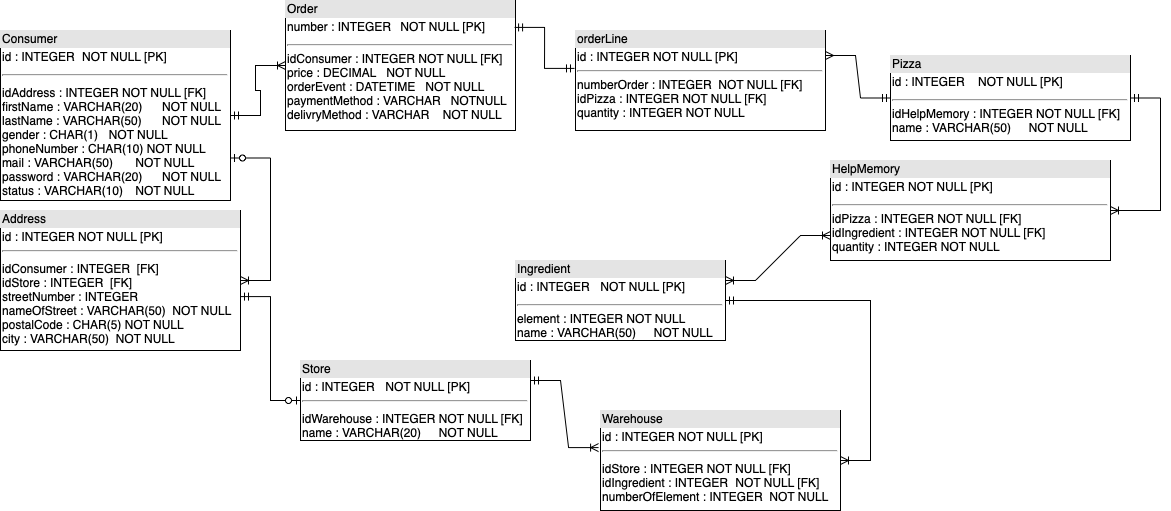

The diagram above was exported from draw.io. Its source (the exported page's mxGraphModel, read from the mxfile embedded in the PNG):
<mxGraphModel dx="1351" dy="820" grid="1" gridSize="10" guides="1" tooltips="1" connect="1" arrows="1" fold="1" page="1" pageScale="1" pageWidth="1169" pageHeight="827" math="0" shadow="0">
  <root>
    <mxCell id="0" />
    <mxCell id="1" parent="0" />
    <mxCell id="ePTewfgophBdzlOfVsBa-2" value="&lt;div style=&quot;box-sizing: border-box ; width: 100% ; background: #e4e4e4 ; padding: 2px&quot;&gt;Consumer&lt;/div&gt;&lt;table style=&quot;width: 100% ; font-size: 1em&quot; cellpadding=&quot;2&quot; cellspacing=&quot;0&quot;&gt;&lt;tbody&gt;&lt;tr&gt;&lt;td&gt;id : INTEGER&lt;span style=&quot;white-space: pre&quot;&gt;&#09;&lt;/span&gt;NOT NULL [PK]&lt;/td&gt;&lt;/tr&gt;&lt;tr&gt;&lt;td&gt;&lt;hr&gt;&lt;/td&gt;&lt;/tr&gt;&lt;tr&gt;&lt;td&gt;idAddress : INTEGER NOT NULL [FK]&lt;br&gt;firstName : VARCHAR(20)&lt;span style=&quot;white-space: pre&quot;&gt;&#09;&lt;/span&gt;NOT NULL&lt;br&gt;lastName : VARCHAR(50)&lt;span style=&quot;white-space: pre&quot;&gt;&#09;&lt;/span&gt;NOT NULL&lt;br&gt;gender : CHAR(1)&lt;span style=&quot;white-space: pre&quot;&gt;&#09;&lt;/span&gt;NOT NULL&lt;br&gt;phoneNumber : CHAR(10) NOT NULL&lt;br&gt;mail : VARCHAR(50)&lt;span style=&quot;white-space: pre&quot;&gt;&#09;NOT NULL&lt;/span&gt;&lt;br&gt;password : VARCHAR(20)&lt;span style=&quot;white-space: pre&quot;&gt;&#09;NOT NULL&lt;/span&gt;&lt;br&gt;status : VARCHAR(10)&lt;span style=&quot;white-space: pre&quot;&gt;&#09;NOT NULL&lt;/span&gt;&lt;/td&gt;&lt;/tr&gt;&lt;/tbody&gt;&lt;/table&gt;" style="verticalAlign=top;align=left;overflow=fill;html=1;direction=east;" parent="1" vertex="1">
      <mxGeometry x="20" y="130" width="230" height="170" as="geometry" />
    </mxCell>
    <mxCell id="ePTewfgophBdzlOfVsBa-3" value="&lt;div style=&quot;box-sizing: border-box ; width: 100% ; background: #e4e4e4 ; padding: 2px&quot;&gt;Order&lt;/div&gt;&lt;table style=&quot;width: 100% ; font-size: 1em&quot; cellpadding=&quot;2&quot; cellspacing=&quot;0&quot;&gt;&lt;tbody&gt;&lt;tr&gt;&lt;td&gt;number : INTEGER&lt;span style=&quot;white-space: pre&quot;&gt;&#09;&lt;/span&gt;&lt;span&gt;&amp;nbsp;&lt;span&gt;&#09;&lt;/span&gt;&lt;/span&gt;NOT NULL [PK]&lt;/td&gt;&lt;/tr&gt;&lt;tr&gt;&lt;td&gt;&lt;hr&gt;idConsumer : INTEGER NOT NULL [FK]&lt;br&gt;price : DECIMAL&lt;span&gt;&amp;nbsp; &amp;nbsp;&lt;/span&gt;NOT NULL&lt;br&gt;orderEvent : DATETIME &amp;nbsp;&amp;nbsp;&lt;span&gt;&lt;/span&gt;NOT NULL&lt;br&gt;paymentMethod : VARCHAR &amp;nbsp;&amp;nbsp;&lt;span&gt;&lt;span&gt;&lt;/span&gt;&lt;/span&gt;NOTNULL&lt;br&gt;delivryMethod : VARCHAR&lt;span&gt;&#09;&lt;/span&gt;&amp;nbsp; &amp;nbsp;NOT NULL&lt;br&gt;&lt;/td&gt;&lt;/tr&gt;&lt;tr&gt;&lt;td&gt;&lt;/td&gt;&lt;/tr&gt;&lt;/tbody&gt;&lt;/table&gt;" style="verticalAlign=top;align=left;overflow=fill;html=1;" parent="1" vertex="1">
      <mxGeometry x="305" y="100" width="230" height="130" as="geometry" />
    </mxCell>
    <mxCell id="ePTewfgophBdzlOfVsBa-5" value="&lt;div style=&quot;box-sizing: border-box ; width: 100% ; background: #e4e4e4 ; padding: 2px&quot;&gt;Pizza&lt;/div&gt;&lt;table style=&quot;width: 100% ; font-size: 1em&quot; cellpadding=&quot;2&quot; cellspacing=&quot;0&quot;&gt;&lt;tbody&gt;&lt;tr&gt;&lt;td&gt;id : INTEGER &amp;nbsp; &amp;nbsp;NOT NULL [PK]&lt;br&gt;&lt;/td&gt;&lt;/tr&gt;&lt;tr&gt;&lt;td&gt;&lt;hr&gt;idHelpMemory : INTEGER NOT NULL [FK]&lt;br&gt;name : VARCHAR(50)&lt;span&gt;&#09;&lt;span style=&quot;white-space: pre&quot;&gt;&#09;&lt;/span&gt;&lt;/span&gt; NOT NULL&lt;br&gt;&lt;br&gt;&lt;/td&gt;&lt;/tr&gt;&lt;tr&gt;&lt;td&gt;&lt;/td&gt;&lt;/tr&gt;&lt;/tbody&gt;&lt;/table&gt;" style="verticalAlign=top;align=left;overflow=fill;html=1;" parent="1" vertex="1">
      <mxGeometry x="910" y="155" width="240" height="85" as="geometry" />
    </mxCell>
    <mxCell id="ePTewfgophBdzlOfVsBa-6" value="&lt;div style=&quot;box-sizing: border-box ; width: 100% ; background: #e4e4e4 ; padding: 2px&quot;&gt;Ingredient&lt;/div&gt;&lt;table style=&quot;width: 100% ; font-size: 1em&quot; cellpadding=&quot;2&quot; cellspacing=&quot;0&quot;&gt;&lt;tbody&gt;&lt;tr&gt;&lt;td&gt;id : INTEGER&lt;span style=&quot;white-space: pre&quot;&gt;&#09;&lt;/span&gt; NOT NULL [PK]&lt;br&gt;&lt;/td&gt;&lt;/tr&gt;&lt;tr&gt;&lt;td&gt;&lt;hr&gt;element : INTEGER NOT NULL&lt;br&gt;name : VARCHAR(50)&lt;span style=&quot;white-space: pre&quot;&gt;&#09;&lt;/span&gt; NOT NULL&lt;br&gt;&lt;/td&gt;&lt;/tr&gt;&lt;tr&gt;&lt;td&gt;&lt;/td&gt;&lt;/tr&gt;&lt;/tbody&gt;&lt;/table&gt;" style="verticalAlign=top;align=left;overflow=fill;html=1;" parent="1" vertex="1">
      <mxGeometry x="535" y="360" width="210" height="80" as="geometry" />
    </mxCell>
    <mxCell id="ePTewfgophBdzlOfVsBa-7" value="&lt;div style=&quot;box-sizing: border-box ; width: 100% ; background: #e4e4e4 ; padding: 2px&quot;&gt;Warehouse&lt;/div&gt;&lt;table style=&quot;width: 100% ; font-size: 1em&quot; cellpadding=&quot;2&quot; cellspacing=&quot;0&quot;&gt;&lt;tbody&gt;&lt;tr&gt;&lt;td&gt;id : INTEGER NOT NULL [PK]&lt;br&gt;&lt;hr&gt;&lt;/td&gt;&lt;/tr&gt;&lt;tr&gt;&lt;td&gt;idStore : INTEGER NOT NULL [FK]&lt;br&gt;idIngredient : INTEGER &lt;span style=&quot;white-space: pre&quot;&gt;&#09;&lt;/span&gt;NOT NULL [FK]&lt;br&gt;numberOfElement : INTEGER&lt;span&gt;&#09;&lt;/span&gt;&amp;nbsp;NOT NULL&lt;br&gt;&lt;/td&gt;&lt;/tr&gt;&lt;tr&gt;&lt;td&gt;&lt;/td&gt;&lt;/tr&gt;&lt;/tbody&gt;&lt;/table&gt;" style="verticalAlign=top;align=left;overflow=fill;html=1;" parent="1" vertex="1">
      <mxGeometry x="620" y="510" width="240" height="100" as="geometry" />
    </mxCell>
    <mxCell id="ePTewfgophBdzlOfVsBa-8" value="&lt;div style=&quot;box-sizing: border-box ; width: 100% ; background: #e4e4e4 ; padding: 2px&quot;&gt;Store&lt;/div&gt;&lt;table style=&quot;width: 100% ; font-size: 1em&quot; cellpadding=&quot;2&quot; cellspacing=&quot;0&quot;&gt;&lt;tbody&gt;&lt;tr&gt;&lt;td&gt;id : INTEGER&lt;span style=&quot;white-space: pre&quot;&gt;&#09;&lt;/span&gt; NOT NULL [PK]&lt;br&gt;&lt;hr&gt;&lt;/td&gt;&lt;/tr&gt;&lt;tr&gt;&lt;td&gt;idWarehouse : INTEGER NOT NULL [FK]&lt;br&gt;name : VARCHAR(20)&lt;span style=&quot;white-space: pre&quot;&gt;&#09;&lt;/span&gt; NOT NULL&lt;br&gt;&lt;/td&gt;&lt;/tr&gt;&lt;tr&gt;&lt;td&gt;&lt;/td&gt;&lt;/tr&gt;&lt;/tbody&gt;&lt;/table&gt;" style="verticalAlign=top;align=left;overflow=fill;html=1;" parent="1" vertex="1">
      <mxGeometry x="320" y="460" width="230" height="80" as="geometry" />
    </mxCell>
    <mxCell id="ePTewfgophBdzlOfVsBa-11" value="&lt;div style=&quot;box-sizing: border-box ; width: 100% ; background: #e4e4e4 ; padding: 2px&quot;&gt;Address&lt;/div&gt;&lt;table style=&quot;width: 100% ; font-size: 1em&quot; cellpadding=&quot;2&quot; cellspacing=&quot;0&quot;&gt;&lt;tbody&gt;&lt;tr&gt;&lt;td&gt;id : INTEGER NOT NULL [PK]&lt;hr&gt;&lt;/td&gt;&lt;/tr&gt;&lt;tr&gt;&lt;td&gt;idConsumer : INTEGER &amp;nbsp;[FK]&lt;br&gt;idStore : INTEGER &amp;nbsp;[FK]&lt;br&gt;streetNumber : INTEGER&lt;br&gt;nameOfStreet : VARCHAR(50)&amp;nbsp;&lt;span&gt;&#09;&lt;/span&gt;NOT NULL&lt;br&gt;postalCode : CHAR(5) &lt;span&gt;&#09;&lt;/span&gt;NOT NULL&lt;br&gt;city : VARCHAR(50)&amp;nbsp;&lt;span&gt;&#09;&lt;/span&gt;NOT NULL&lt;/td&gt;&lt;/tr&gt;&lt;tr&gt;&lt;td&gt;&lt;/td&gt;&lt;/tr&gt;&lt;/tbody&gt;&lt;/table&gt;" style="verticalAlign=top;align=left;overflow=fill;html=1;" parent="1" vertex="1">
      <mxGeometry x="20" y="310" width="240" height="140" as="geometry" />
    </mxCell>
    <mxCell id="ePTewfgophBdzlOfVsBa-15" value="" style="edgeStyle=entityRelationEdgeStyle;fontSize=12;html=1;endArrow=ERzeroToOne;startArrow=ERmandOne;rounded=0;exitX=1;exitY=0.615;exitDx=0;exitDy=0;exitPerimeter=0;endFill=0;" parent="1" source="ePTewfgophBdzlOfVsBa-11" target="ePTewfgophBdzlOfVsBa-8" edge="1">
      <mxGeometry width="100" height="100" relative="1" as="geometry">
        <mxPoint x="300" y="469" as="sourcePoint" />
        <mxPoint x="580" y="290" as="targetPoint" />
      </mxGeometry>
    </mxCell>
    <mxCell id="ePTewfgophBdzlOfVsBa-18" value="&lt;div style=&quot;box-sizing: border-box ; width: 100% ; background: #e4e4e4 ; padding: 2px&quot;&gt;HelpMemory&lt;/div&gt;&lt;table style=&quot;width: 100% ; font-size: 1em&quot; cellpadding=&quot;2&quot; cellspacing=&quot;0&quot;&gt;&lt;tbody&gt;&lt;tr&gt;&lt;td&gt;id : INTEGER NOT NULL [PK]&lt;/td&gt;&lt;/tr&gt;&lt;tr&gt;&lt;td&gt;&lt;hr&gt;idPizza : INTEGER NOT NULL [FK]&lt;br&gt;idIngredient : INTEGER NOT NULL [FK]&lt;br&gt;quantity : INTEGER NOT NULL&lt;/td&gt;&lt;/tr&gt;&lt;/tbody&gt;&lt;/table&gt;" style="verticalAlign=top;align=left;overflow=fill;html=1;" parent="1" vertex="1">
      <mxGeometry x="850" y="260" width="280" height="100" as="geometry" />
    </mxCell>
    <mxCell id="ePTewfgophBdzlOfVsBa-19" value="" style="edgeStyle=entityRelationEdgeStyle;fontSize=12;html=1;endArrow=ERmandOne;startArrow=ERoneToMany;rounded=0;startFill=0;" parent="1" source="ePTewfgophBdzlOfVsBa-18" target="ePTewfgophBdzlOfVsBa-5" edge="1">
      <mxGeometry width="100" height="100" relative="1" as="geometry">
        <mxPoint x="710" y="440" as="sourcePoint" />
        <mxPoint x="810" y="340" as="targetPoint" />
      </mxGeometry>
    </mxCell>
    <mxCell id="ePTewfgophBdzlOfVsBa-20" value="" style="edgeStyle=entityRelationEdgeStyle;fontSize=12;html=1;endArrow=ERoneToMany;startArrow=ERoneToMany;rounded=0;entryX=0;entryY=0.75;entryDx=0;entryDy=0;exitX=1;exitY=0.25;exitDx=0;exitDy=0;endFill=0;startFill=0;" parent="1" source="ePTewfgophBdzlOfVsBa-6" target="ePTewfgophBdzlOfVsBa-18" edge="1">
      <mxGeometry width="100" height="100" relative="1" as="geometry">
        <mxPoint x="710" y="520" as="sourcePoint" />
        <mxPoint x="810" y="420" as="targetPoint" />
      </mxGeometry>
    </mxCell>
    <mxCell id="ePTewfgophBdzlOfVsBa-21" value="" style="edgeStyle=entityRelationEdgeStyle;fontSize=12;html=1;endArrow=ERoneToMany;startArrow=ERmandOne;rounded=0;exitX=1;exitY=0.25;exitDx=0;exitDy=0;entryX=-0.008;entryY=0.371;entryDx=0;entryDy=0;entryPerimeter=0;startFill=0;endFill=0;" parent="1" source="ePTewfgophBdzlOfVsBa-8" target="ePTewfgophBdzlOfVsBa-7" edge="1">
      <mxGeometry width="100" height="100" relative="1" as="geometry">
        <mxPoint x="590" y="470" as="sourcePoint" />
        <mxPoint x="690" y="370" as="targetPoint" />
      </mxGeometry>
    </mxCell>
    <mxCell id="ePTewfgophBdzlOfVsBa-26" value="&lt;div style=&quot;box-sizing: border-box ; width: 100% ; background: #e4e4e4 ; padding: 2px&quot;&gt;orderLine&lt;/div&gt;&lt;table style=&quot;width: 100% ; font-size: 1em&quot; cellpadding=&quot;2&quot; cellspacing=&quot;0&quot;&gt;&lt;tbody&gt;&lt;tr&gt;&lt;td&gt;id : INTEGER NOT NULL [PK]&lt;br&gt;&lt;hr&gt;numberOrder : INTEGER&amp;nbsp;&lt;span&gt;&#09;&lt;/span&gt;NOT NULL [FK]&lt;br&gt;idPizza : INTEGER &lt;span&gt;&#09;&lt;/span&gt;NOT NULL [FK]&lt;br&gt;quantity : INTEGER NOT NULL&lt;/td&gt;&lt;/tr&gt;&lt;tr&gt;&lt;td&gt;&lt;br&gt;&lt;/td&gt;&lt;/tr&gt;&lt;tr&gt;&lt;td&gt;&lt;/td&gt;&lt;/tr&gt;&lt;/tbody&gt;&lt;/table&gt;" style="verticalAlign=top;align=left;overflow=fill;html=1;" parent="1" vertex="1">
      <mxGeometry x="595" y="130" width="250" height="100" as="geometry" />
    </mxCell>
    <mxCell id="ePTewfgophBdzlOfVsBa-27" value="" style="edgeStyle=entityRelationEdgeStyle;fontSize=12;html=1;endArrow=ERmandOne;startArrow=ERmandOne;rounded=0;exitX=0.996;exitY=0.207;exitDx=0;exitDy=0;exitPerimeter=0;entryX=-0.004;entryY=0.379;entryDx=0;entryDy=0;entryPerimeter=0;" parent="1" source="ePTewfgophBdzlOfVsBa-3" target="ePTewfgophBdzlOfVsBa-26" edge="1">
      <mxGeometry width="100" height="100" relative="1" as="geometry">
        <mxPoint x="590" y="300" as="sourcePoint" />
        <mxPoint x="690" y="200" as="targetPoint" />
      </mxGeometry>
    </mxCell>
    <mxCell id="ePTewfgophBdzlOfVsBa-30" value="" style="edgeStyle=entityRelationEdgeStyle;fontSize=12;html=1;endArrow=ERmandOne;startArrow=ERoneToMany;rounded=0;startFill=0;endFill=0;" parent="1" source="ePTewfgophBdzlOfVsBa-7" target="ePTewfgophBdzlOfVsBa-6" edge="1">
      <mxGeometry width="100" height="100" relative="1" as="geometry">
        <mxPoint x="560" y="500" as="sourcePoint" />
        <mxPoint x="660" y="400" as="targetPoint" />
      </mxGeometry>
    </mxCell>
    <mxCell id="ePTewfgophBdzlOfVsBa-32" value="" style="edgeStyle=entityRelationEdgeStyle;fontSize=12;html=1;endArrow=ERmany;startArrow=ERmandOne;rounded=0;entryX=1;entryY=0.25;entryDx=0;entryDy=0;endFill=0;" parent="1" source="ePTewfgophBdzlOfVsBa-5" target="ePTewfgophBdzlOfVsBa-26" edge="1">
      <mxGeometry width="100" height="100" relative="1" as="geometry">
        <mxPoint x="560" y="390" as="sourcePoint" />
        <mxPoint x="660" y="290" as="targetPoint" />
      </mxGeometry>
    </mxCell>
    <mxCell id="ePTewfgophBdzlOfVsBa-33" value="" style="edgeStyle=entityRelationEdgeStyle;fontSize=12;html=1;endArrow=ERzeroToOne;startArrow=ERoneToMany;rounded=0;entryX=1;entryY=0.75;entryDx=0;entryDy=0;startFill=0;endFill=0;" parent="1" source="ePTewfgophBdzlOfVsBa-11" target="ePTewfgophBdzlOfVsBa-2" edge="1">
      <mxGeometry width="100" height="100" relative="1" as="geometry">
        <mxPoint x="560" y="390" as="sourcePoint" />
        <mxPoint x="660" y="290" as="targetPoint" />
      </mxGeometry>
    </mxCell>
    <mxCell id="ePTewfgophBdzlOfVsBa-34" value="" style="edgeStyle=entityRelationEdgeStyle;fontSize=12;html=1;endArrow=ERoneToMany;startArrow=ERmandOne;rounded=0;entryX=0;entryY=0.5;entryDx=0;entryDy=0;" parent="1" source="ePTewfgophBdzlOfVsBa-2" target="ePTewfgophBdzlOfVsBa-3" edge="1">
      <mxGeometry width="100" height="100" relative="1" as="geometry">
        <mxPoint x="560" y="390" as="sourcePoint" />
        <mxPoint x="660" y="290" as="targetPoint" />
      </mxGeometry>
    </mxCell>
  </root>
</mxGraphModel>